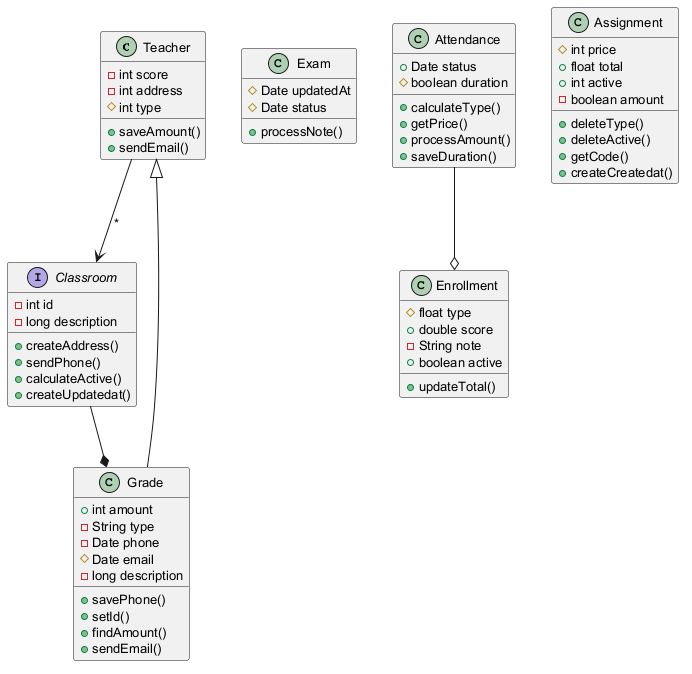

The diagram above was rendered by PlantUML. Its source (embedded in the PNG):
@startuml
skinparam defaultFontSize 13
class Teacher {
  -int score
  -int address
  #int type
  +saveAmount()
  +sendEmail()
}
class Exam {
  #Date updatedAt
  #Date status
  +processNote()
}
class Grade {
  +int amount
  -String type
  -Date phone
  #Date email
  -long description
  +savePhone()
  +setId()
  +findAmount()
  +sendEmail()
}
class Enrollment {
  #float type
  +double score
  -String note
  +boolean active
  +updateTotal()
}
class Assignment {
  #int price
  +float total
  +int active
  -boolean amount
  +deleteType()
  +deleteActive()
  +getCode()
  +createCreatedat()
}
interface Classroom {
  -int id
  -long description
  +createAddress()
  +sendPhone()
  +calculateActive()
  +createUpdatedat()
}
class Attendance {
  +Date status
  #boolean duration
  +calculateType()
  +getPrice()
  +processAmount()
  +saveDuration()
}
Teacher --> Classroom : "*"
Grade --|> Teacher
Classroom --* Grade
Attendance --o Enrollment
@enduml